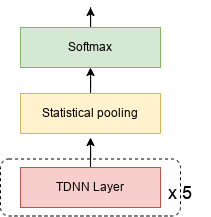

The diagram above was exported from draw.io. Its source (the exported page's mxGraphModel, read from the mxfile embedded in the PNG):
<mxGraphModel dx="1673" dy="898" grid="1" gridSize="10" guides="1" tooltips="1" connect="1" arrows="1" fold="1" page="1" pageScale="1" pageWidth="827" pageHeight="1169" math="0" shadow="0">
  <root>
    <mxCell id="0" />
    <mxCell id="1" parent="0" />
    <mxCell id="2" value="" style="rounded=1;whiteSpace=wrap;html=1;dashed=1;fontSize=18;" vertex="1" parent="1">
      <mxGeometry x="640" y="191.5" width="180" height="57" as="geometry" />
    </mxCell>
    <mxCell id="3" style="edgeStyle=orthogonalEdgeStyle;rounded=0;orthogonalLoop=1;jettySize=auto;html=1;fontSize=18;" edge="1" source="4" parent="1">
      <mxGeometry relative="1" as="geometry">
        <mxPoint x="730" y="170" as="targetPoint" />
      </mxGeometry>
    </mxCell>
    <mxCell id="4" value="TDNN Layer" style="rounded=0;whiteSpace=wrap;html=1;fillColor=#f8cecc;strokeColor=#b85450;" vertex="1" parent="1">
      <mxGeometry x="660" y="200" width="140" height="40" as="geometry" />
    </mxCell>
    <mxCell id="5" style="edgeStyle=orthogonalEdgeStyle;rounded=0;orthogonalLoop=1;jettySize=auto;html=1;entryX=0.5;entryY=1;entryDx=0;entryDy=0;fontSize=18;" edge="1" source="6" target="9" parent="1">
      <mxGeometry relative="1" as="geometry" />
    </mxCell>
    <mxCell id="6" value="Statistical pooling" style="rounded=0;whiteSpace=wrap;html=1;fillColor=#fff2cc;strokeColor=#d6b656;" vertex="1" parent="1">
      <mxGeometry x="660" y="126" width="140" height="40" as="geometry" />
    </mxCell>
    <mxCell id="7" value="x 5" style="text;html=1;strokeColor=none;fillColor=none;align=center;verticalAlign=middle;whiteSpace=wrap;rounded=0;dashed=1;fontSize=18;" vertex="1" parent="1">
      <mxGeometry x="790" y="210" width="60" height="30" as="geometry" />
    </mxCell>
    <mxCell id="8" style="edgeStyle=orthogonalEdgeStyle;rounded=0;orthogonalLoop=1;jettySize=auto;html=1;fontSize=18;" edge="1" source="9" parent="1">
      <mxGeometry relative="1" as="geometry">
        <mxPoint x="730" y="40" as="targetPoint" />
      </mxGeometry>
    </mxCell>
    <mxCell id="9" value="Softmax" style="rounded=0;whiteSpace=wrap;html=1;fillColor=#d5e8d4;strokeColor=#82b366;" vertex="1" parent="1">
      <mxGeometry x="660" y="60" width="140" height="40" as="geometry" />
    </mxCell>
  </root>
</mxGraphModel>